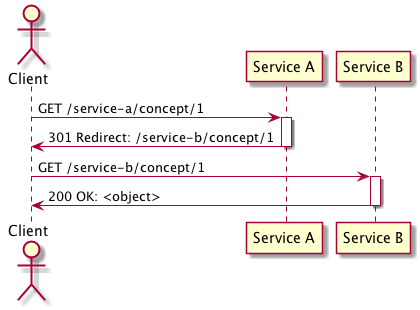

The diagram above was rendered by PlantUML. Its source (embedded in the PNG):
@startuml Redirecting commands

    actor "Client"
    participant "Service A"
    participant "Service B"

    "Client" -> "Service A": GET /service-a/concept/1

    activate "Service A"
        "Service A" -> "Client": 301 Redirect: /service-b/concept/1
    deactivate "Service A"

    "Client" -> "Service B": GET /service-b/concept/1

    activate "Service B"
        "Service B" -> "Client": 200 OK: <object>
    deactivate "Service B"

@enduml